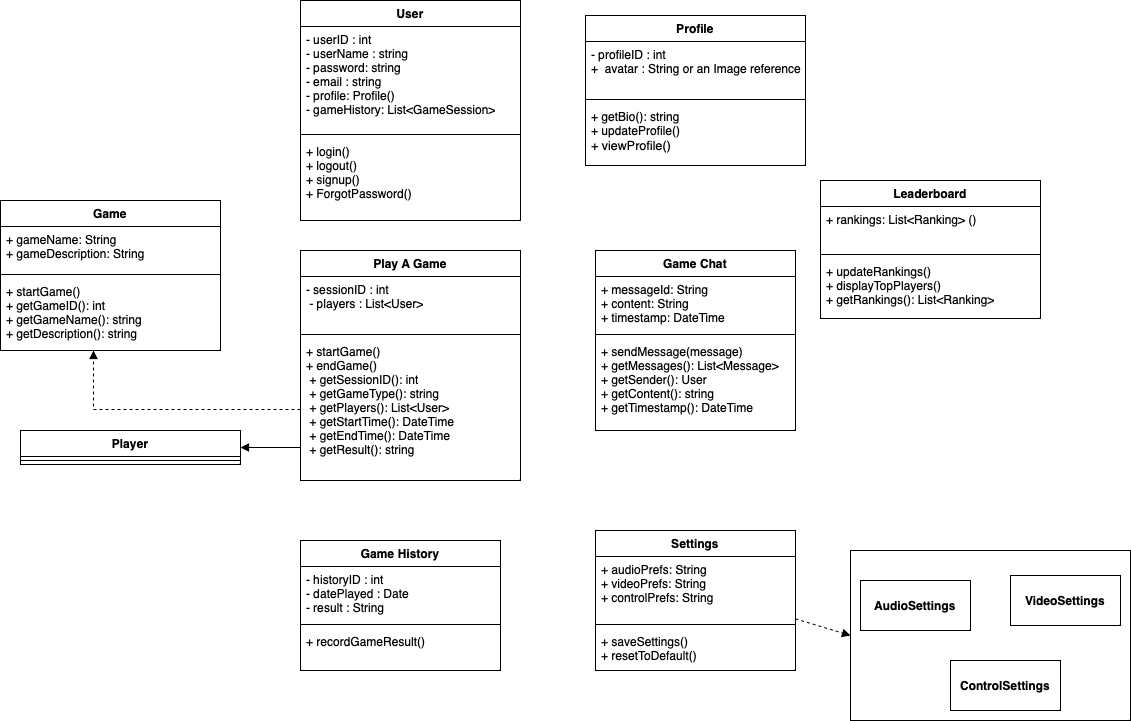

The diagram above was exported from draw.io. Its source (the exported page's mxGraphModel, read from the mxfile embedded in the PNG):
<mxGraphModel dx="2304" dy="911" grid="1" gridSize="10" guides="1" tooltips="1" connect="1" arrows="1" fold="1" page="1" pageScale="1" pageWidth="850" pageHeight="1100" math="0" shadow="0">
  <root>
    <mxCell id="0" />
    <mxCell id="1" parent="0" />
    <mxCell id="_x0vGaC9Uu7RdyfgCvsa-1" value="User" style="swimlane;fontStyle=1;align=center;verticalAlign=top;childLayout=stackLayout;horizontal=1;startSize=26;horizontalStack=0;resizeParent=1;resizeParentMax=0;resizeLast=0;collapsible=1;marginBottom=0;whiteSpace=wrap;html=1;" parent="1" vertex="1">
      <mxGeometry x="20" y="70" width="220" height="220" as="geometry" />
    </mxCell>
    <mxCell id="_x0vGaC9Uu7RdyfgCvsa-2" value="- userID : int&lt;div&gt;- userName : string&lt;/div&gt;&lt;div&gt;- password: string&lt;/div&gt;&lt;div&gt;- email : string&lt;/div&gt;&lt;div&gt;- profile: Profile()&lt;/div&gt;&lt;div&gt;- gameHistory: List&amp;lt;GameSession&amp;gt;&lt;/div&gt;&lt;div&gt;&lt;br&gt;&lt;/div&gt;" style="text;strokeColor=none;fillColor=none;align=left;verticalAlign=top;spacingLeft=4;spacingRight=4;overflow=hidden;rotatable=0;points=[[0,0.5],[1,0.5]];portConstraint=eastwest;whiteSpace=wrap;html=1;" parent="_x0vGaC9Uu7RdyfgCvsa-1" vertex="1">
      <mxGeometry y="26" width="220" height="104" as="geometry" />
    </mxCell>
    <mxCell id="_x0vGaC9Uu7RdyfgCvsa-3" value="" style="line;strokeWidth=1;fillColor=none;align=left;verticalAlign=middle;spacingTop=-1;spacingLeft=3;spacingRight=3;rotatable=0;labelPosition=right;points=[];portConstraint=eastwest;strokeColor=inherit;" parent="_x0vGaC9Uu7RdyfgCvsa-1" vertex="1">
      <mxGeometry y="130" width="220" height="8" as="geometry" />
    </mxCell>
    <mxCell id="_x0vGaC9Uu7RdyfgCvsa-4" value="&lt;div&gt;+ login()&lt;br&gt;+ logout()&amp;nbsp;&lt;/div&gt;&lt;div&gt;+ signup()&lt;br&gt;&lt;span style=&quot;background-color: transparent; color: light-dark(rgb(0, 0, 0), rgb(255, 255, 255));&quot;&gt;+ ForgotPassword()&lt;/span&gt;&lt;/div&gt;" style="text;strokeColor=none;fillColor=none;align=left;verticalAlign=top;spacingLeft=4;spacingRight=4;overflow=hidden;rotatable=0;points=[[0,0.5],[1,0.5]];portConstraint=eastwest;whiteSpace=wrap;html=1;" parent="_x0vGaC9Uu7RdyfgCvsa-1" vertex="1">
      <mxGeometry y="138" width="220" height="82" as="geometry" />
    </mxCell>
    <mxCell id="_x0vGaC9Uu7RdyfgCvsa-5" value="Profile" style="swimlane;fontStyle=1;align=center;verticalAlign=top;childLayout=stackLayout;horizontal=1;startSize=26;horizontalStack=0;resizeParent=1;resizeParentMax=0;resizeLast=0;collapsible=1;marginBottom=0;whiteSpace=wrap;html=1;" parent="1" vertex="1">
      <mxGeometry x="305" y="85" width="220" height="150" as="geometry" />
    </mxCell>
    <mxCell id="_x0vGaC9Uu7RdyfgCvsa-6" value="&lt;div&gt;&lt;span style=&quot;background-color: transparent; color: light-dark(rgb(0, 0, 0), rgb(255, 255, 255));&quot;&gt;- profileID : int&amp;nbsp;&lt;/span&gt;&lt;/div&gt;&lt;div&gt;+&amp;nbsp; avatar : String or an Image reference&lt;/div&gt;" style="text;strokeColor=none;fillColor=none;align=left;verticalAlign=top;spacingLeft=4;spacingRight=4;overflow=hidden;rotatable=0;points=[[0,0.5],[1,0.5]];portConstraint=eastwest;whiteSpace=wrap;html=1;" parent="_x0vGaC9Uu7RdyfgCvsa-5" vertex="1">
      <mxGeometry y="26" width="220" height="54" as="geometry" />
    </mxCell>
    <mxCell id="_x0vGaC9Uu7RdyfgCvsa-7" value="" style="line;strokeWidth=1;fillColor=none;align=left;verticalAlign=middle;spacingTop=-1;spacingLeft=3;spacingRight=3;rotatable=0;labelPosition=right;points=[];portConstraint=eastwest;strokeColor=inherit;" parent="_x0vGaC9Uu7RdyfgCvsa-5" vertex="1">
      <mxGeometry y="80" width="220" height="8" as="geometry" />
    </mxCell>
    <mxCell id="_x0vGaC9Uu7RdyfgCvsa-8" value="&lt;div&gt;&lt;font style=&quot;color: rgb(0, 0, 0);&quot;&gt;+ getBio(): string&amp;nbsp;&lt;/font&gt;&lt;/div&gt;&lt;font style=&quot;color: rgb(0, 0, 0);&quot;&gt;+ updateProfile()&amp;nbsp;&lt;/font&gt;&lt;div&gt;&lt;pre style=&quot;font-family: var(--ds-font-family-code); overflow: auto; padding: calc(var(--ds-md-zoom)*8px)calc(var(--ds-md-zoom)*12px); text-wrap-mode: wrap; word-break: break-all; font-size: 12.573px; margin-top: 0px !important; margin-bottom: 0px !important;&quot;&gt;&lt;font&gt;&lt;font style=&quot;color: rgb(0, 0, 0);&quot;&gt;+ viewProfile&lt;/font&gt;&lt;/font&gt;()&lt;/pre&gt;&lt;/div&gt;" style="text;strokeColor=none;fillColor=none;align=left;verticalAlign=top;spacingLeft=4;spacingRight=4;overflow=hidden;rotatable=0;points=[[0,0.5],[1,0.5]];portConstraint=eastwest;whiteSpace=wrap;html=1;" parent="_x0vGaC9Uu7RdyfgCvsa-5" vertex="1">
      <mxGeometry y="88" width="220" height="62" as="geometry" />
    </mxCell>
    <mxCell id="_x0vGaC9Uu7RdyfgCvsa-14" value="Game" style="swimlane;fontStyle=1;align=center;verticalAlign=top;childLayout=stackLayout;horizontal=1;startSize=26;horizontalStack=0;resizeParent=1;resizeParentMax=0;resizeLast=0;collapsible=1;marginBottom=0;whiteSpace=wrap;html=1;" parent="1" vertex="1">
      <mxGeometry x="-280" y="270" width="220" height="150" as="geometry" />
    </mxCell>
    <mxCell id="_x0vGaC9Uu7RdyfgCvsa-15" value="&lt;div&gt;&lt;span style=&quot;background-color: transparent; color: light-dark(rgb(0, 0, 0), rgb(255, 255, 255));&quot;&gt;+ gameName: String&amp;nbsp;&lt;/span&gt;&lt;/div&gt;&lt;div&gt;+ gameDescription: String&amp;nbsp;&lt;/div&gt;" style="text;strokeColor=none;fillColor=none;align=left;verticalAlign=top;spacingLeft=4;spacingRight=4;overflow=hidden;rotatable=0;points=[[0,0.5],[1,0.5]];portConstraint=eastwest;whiteSpace=wrap;html=1;" parent="_x0vGaC9Uu7RdyfgCvsa-14" vertex="1">
      <mxGeometry y="26" width="220" height="44" as="geometry" />
    </mxCell>
    <mxCell id="_x0vGaC9Uu7RdyfgCvsa-16" value="" style="line;strokeWidth=1;fillColor=none;align=left;verticalAlign=middle;spacingTop=-1;spacingLeft=3;spacingRight=3;rotatable=0;labelPosition=right;points=[];portConstraint=eastwest;strokeColor=inherit;" parent="_x0vGaC9Uu7RdyfgCvsa-14" vertex="1">
      <mxGeometry y="70" width="220" height="8" as="geometry" />
    </mxCell>
    <mxCell id="_x0vGaC9Uu7RdyfgCvsa-17" value="&lt;div&gt;&lt;font style=&quot;color: rgb(0, 0, 0);&quot;&gt;+ startGame()&lt;/font&gt;&lt;/div&gt;&lt;div&gt;&lt;font style=&quot;color: rgb(0, 0, 0);&quot;&gt;+ getGameID(): int&amp;nbsp;&lt;/font&gt;&lt;/div&gt;&lt;div&gt;&lt;font style=&quot;color: rgb(0, 0, 0);&quot;&gt;+ getGameName(): string&amp;nbsp;&lt;/font&gt;&lt;/div&gt;&lt;div&gt;&lt;font style=&quot;color: rgb(0, 0, 0);&quot;&gt;+ getDescription(): string&lt;/font&gt;&lt;/div&gt;" style="text;strokeColor=none;fillColor=none;align=left;verticalAlign=top;spacingLeft=4;spacingRight=4;overflow=hidden;rotatable=0;points=[[0,0.5],[1,0.5]];portConstraint=eastwest;whiteSpace=wrap;html=1;" parent="_x0vGaC9Uu7RdyfgCvsa-14" vertex="1">
      <mxGeometry y="78" width="220" height="72" as="geometry" />
    </mxCell>
    <mxCell id="rfAnVVH55YVLdMkNsUGm-10" style="edgeStyle=orthogonalEdgeStyle;rounded=0;orthogonalLoop=1;jettySize=auto;html=1;entryX=1;entryY=0.5;entryDx=0;entryDy=0;endArrow=block;endFill=1;" edge="1" parent="1" source="_x0vGaC9Uu7RdyfgCvsa-18" target="rfAnVVH55YVLdMkNsUGm-5">
      <mxGeometry relative="1" as="geometry">
        <Array as="points">
          <mxPoint y="517" />
          <mxPoint y="517" />
        </Array>
      </mxGeometry>
    </mxCell>
    <mxCell id="_x0vGaC9Uu7RdyfgCvsa-18" value="Play A Game" style="swimlane;fontStyle=1;align=center;verticalAlign=top;childLayout=stackLayout;horizontal=1;startSize=26;horizontalStack=0;resizeParent=1;resizeParentMax=0;resizeLast=0;collapsible=1;marginBottom=0;whiteSpace=wrap;html=1;" parent="1" vertex="1">
      <mxGeometry x="20" y="320" width="220" height="230" as="geometry" />
    </mxCell>
    <mxCell id="_x0vGaC9Uu7RdyfgCvsa-19" value="- sessionID : int&amp;nbsp;&lt;div&gt;&amp;nbsp;- players : List&amp;lt;User&amp;gt;&lt;br&gt;&lt;div&gt;&lt;br&gt;&lt;/div&gt;&lt;/div&gt;" style="text;strokeColor=none;fillColor=none;align=left;verticalAlign=top;spacingLeft=4;spacingRight=4;overflow=hidden;rotatable=0;points=[[0,0.5],[1,0.5]];portConstraint=eastwest;whiteSpace=wrap;html=1;" parent="_x0vGaC9Uu7RdyfgCvsa-18" vertex="1">
      <mxGeometry y="26" width="220" height="54" as="geometry" />
    </mxCell>
    <mxCell id="_x0vGaC9Uu7RdyfgCvsa-20" value="" style="line;strokeWidth=1;fillColor=none;align=left;verticalAlign=middle;spacingTop=-1;spacingLeft=3;spacingRight=3;rotatable=0;labelPosition=right;points=[];portConstraint=eastwest;strokeColor=inherit;" parent="_x0vGaC9Uu7RdyfgCvsa-18" vertex="1">
      <mxGeometry y="80" width="220" height="8" as="geometry" />
    </mxCell>
    <mxCell id="_x0vGaC9Uu7RdyfgCvsa-21" value="+ startGame()&amp;nbsp;&lt;div&gt;+ endGame()&amp;nbsp;&lt;/div&gt;&lt;div&gt;&amp;nbsp;+ getSessionID(): int&amp;nbsp;&lt;/div&gt;&lt;div&gt;&amp;nbsp;+ getGameType(): string&amp;nbsp;&lt;/div&gt;&lt;div&gt;&amp;nbsp;+ getPlayers(): List&amp;lt;User&amp;gt;&amp;nbsp;&lt;/div&gt;&lt;div&gt;&amp;nbsp;+ getStartTime(): DateTime&amp;nbsp;&lt;/div&gt;&lt;div&gt;&amp;nbsp;+ getEndTime(): DateTime&amp;nbsp;&lt;/div&gt;&lt;div&gt;&amp;nbsp;+ getResult(): string&amp;nbsp;&lt;/div&gt;" style="text;strokeColor=none;fillColor=none;align=left;verticalAlign=top;spacingLeft=4;spacingRight=4;overflow=hidden;rotatable=0;points=[[0,0.5],[1,0.5]];portConstraint=eastwest;whiteSpace=wrap;html=1;" parent="_x0vGaC9Uu7RdyfgCvsa-18" vertex="1">
      <mxGeometry y="88" width="220" height="142" as="geometry" />
    </mxCell>
    <mxCell id="_x0vGaC9Uu7RdyfgCvsa-22" value="Game Chat" style="swimlane;fontStyle=1;align=center;verticalAlign=top;childLayout=stackLayout;horizontal=1;startSize=26;horizontalStack=0;resizeParent=1;resizeParentMax=0;resizeLast=0;collapsible=1;marginBottom=0;whiteSpace=wrap;html=1;" parent="1" vertex="1">
      <mxGeometry x="315" y="320" width="200" height="180" as="geometry" />
    </mxCell>
    <mxCell id="_x0vGaC9Uu7RdyfgCvsa-23" value="+ messageId: String&amp;nbsp;&lt;div&gt;+ content: String&amp;nbsp;&lt;/div&gt;&lt;div&gt;+ timestamp: DateTime&amp;nbsp;&lt;/div&gt;" style="text;strokeColor=none;fillColor=none;align=left;verticalAlign=top;spacingLeft=4;spacingRight=4;overflow=hidden;rotatable=0;points=[[0,0.5],[1,0.5]];portConstraint=eastwest;whiteSpace=wrap;html=1;" parent="_x0vGaC9Uu7RdyfgCvsa-22" vertex="1">
      <mxGeometry y="26" width="200" height="54" as="geometry" />
    </mxCell>
    <mxCell id="_x0vGaC9Uu7RdyfgCvsa-24" value="" style="line;strokeWidth=1;fillColor=none;align=left;verticalAlign=middle;spacingTop=-1;spacingLeft=3;spacingRight=3;rotatable=0;labelPosition=right;points=[];portConstraint=eastwest;strokeColor=inherit;" parent="_x0vGaC9Uu7RdyfgCvsa-22" vertex="1">
      <mxGeometry y="80" width="200" height="8" as="geometry" />
    </mxCell>
    <mxCell id="_x0vGaC9Uu7RdyfgCvsa-25" value="+ sendMessage(message)&lt;br/&gt;    + getMessages(): List&amp;lt;Message&amp;gt;&lt;div&gt;+ getSender(): User&lt;br/&gt;    + getContent(): string&lt;br/&gt;    + getTimestamp(): DateTime&lt;/div&gt;" style="text;strokeColor=none;fillColor=none;align=left;verticalAlign=top;spacingLeft=4;spacingRight=4;overflow=hidden;rotatable=0;points=[[0,0.5],[1,0.5]];portConstraint=eastwest;whiteSpace=wrap;html=1;" parent="_x0vGaC9Uu7RdyfgCvsa-22" vertex="1">
      <mxGeometry y="88" width="200" height="92" as="geometry" />
    </mxCell>
    <mxCell id="_x0vGaC9Uu7RdyfgCvsa-28" value="Leaderboard" style="swimlane;fontStyle=1;align=center;verticalAlign=top;childLayout=stackLayout;horizontal=1;startSize=26;horizontalStack=0;resizeParent=1;resizeParentMax=0;resizeLast=0;collapsible=1;marginBottom=0;whiteSpace=wrap;html=1;" parent="1" vertex="1">
      <mxGeometry x="540" y="250" width="220" height="138" as="geometry" />
    </mxCell>
    <mxCell id="_x0vGaC9Uu7RdyfgCvsa-29" value="&lt;div&gt;&lt;span style=&quot;background-color: transparent; color: light-dark(rgb(0, 0, 0), rgb(255, 255, 255));&quot;&gt;+ rankings: List&amp;lt;Ranking&amp;gt; ()&lt;/span&gt;&lt;/div&gt;" style="text;strokeColor=none;fillColor=none;align=left;verticalAlign=top;spacingLeft=4;spacingRight=4;overflow=hidden;rotatable=0;points=[[0,0.5],[1,0.5]];portConstraint=eastwest;whiteSpace=wrap;html=1;" parent="_x0vGaC9Uu7RdyfgCvsa-28" vertex="1">
      <mxGeometry y="26" width="220" height="44" as="geometry" />
    </mxCell>
    <mxCell id="_x0vGaC9Uu7RdyfgCvsa-30" value="" style="line;strokeWidth=1;fillColor=none;align=left;verticalAlign=middle;spacingTop=-1;spacingLeft=3;spacingRight=3;rotatable=0;labelPosition=right;points=[];portConstraint=eastwest;strokeColor=inherit;" parent="_x0vGaC9Uu7RdyfgCvsa-28" vertex="1">
      <mxGeometry y="70" width="220" height="8" as="geometry" />
    </mxCell>
    <mxCell id="_x0vGaC9Uu7RdyfgCvsa-31" value="+ updateRankings()&lt;div&gt;+ displayTopPlayers()&lt;br&gt;+ getRankings(): List&amp;lt;Ranking&amp;gt;&lt;/div&gt;" style="text;strokeColor=none;fillColor=none;align=left;verticalAlign=top;spacingLeft=4;spacingRight=4;overflow=hidden;rotatable=0;points=[[0,0.5],[1,0.5]];portConstraint=eastwest;whiteSpace=wrap;html=1;" parent="_x0vGaC9Uu7RdyfgCvsa-28" vertex="1">
      <mxGeometry y="78" width="220" height="60" as="geometry" />
    </mxCell>
    <mxCell id="_x0vGaC9Uu7RdyfgCvsa-32" value="Game History" style="swimlane;fontStyle=1;align=center;verticalAlign=top;childLayout=stackLayout;horizontal=1;startSize=26;horizontalStack=0;resizeParent=1;resizeParentMax=0;resizeLast=0;collapsible=1;marginBottom=0;whiteSpace=wrap;html=1;" parent="1" vertex="1">
      <mxGeometry x="20" y="610" width="200" height="130" as="geometry" />
    </mxCell>
    <mxCell id="_x0vGaC9Uu7RdyfgCvsa-33" value="- historyID : int&lt;br&gt;    - datePlayed : Date&lt;br&gt;    - result : String" style="text;strokeColor=none;fillColor=none;align=left;verticalAlign=top;spacingLeft=4;spacingRight=4;overflow=hidden;rotatable=0;points=[[0,0.5],[1,0.5]];portConstraint=eastwest;whiteSpace=wrap;html=1;" parent="_x0vGaC9Uu7RdyfgCvsa-32" vertex="1">
      <mxGeometry y="26" width="200" height="54" as="geometry" />
    </mxCell>
    <mxCell id="_x0vGaC9Uu7RdyfgCvsa-34" value="" style="line;strokeWidth=1;fillColor=none;align=left;verticalAlign=middle;spacingTop=-1;spacingLeft=3;spacingRight=3;rotatable=0;labelPosition=right;points=[];portConstraint=eastwest;strokeColor=inherit;" parent="_x0vGaC9Uu7RdyfgCvsa-32" vertex="1">
      <mxGeometry y="80" width="200" height="8" as="geometry" />
    </mxCell>
    <mxCell id="_x0vGaC9Uu7RdyfgCvsa-35" value="+ recordGameResult()" style="text;strokeColor=none;fillColor=none;align=left;verticalAlign=top;spacingLeft=4;spacingRight=4;overflow=hidden;rotatable=0;points=[[0,0.5],[1,0.5]];portConstraint=eastwest;whiteSpace=wrap;html=1;" parent="_x0vGaC9Uu7RdyfgCvsa-32" vertex="1">
      <mxGeometry y="88" width="200" height="42" as="geometry" />
    </mxCell>
    <mxCell id="_x0vGaC9Uu7RdyfgCvsa-36" value="Settings" style="swimlane;fontStyle=1;align=center;verticalAlign=top;childLayout=stackLayout;horizontal=1;startSize=26;horizontalStack=0;resizeParent=1;resizeParentMax=0;resizeLast=0;collapsible=1;marginBottom=0;whiteSpace=wrap;html=1;" parent="1" vertex="1">
      <mxGeometry x="315" y="600" width="200" height="140" as="geometry" />
    </mxCell>
    <mxCell id="_x0vGaC9Uu7RdyfgCvsa-37" value="+ audioPrefs: String&amp;nbsp;&lt;div&gt;+ videoPrefs: String&amp;nbsp;&lt;/div&gt;&lt;div&gt;+ controlPrefs: String&amp;nbsp;&lt;/div&gt;" style="text;strokeColor=none;fillColor=none;align=left;verticalAlign=top;spacingLeft=4;spacingRight=4;overflow=hidden;rotatable=0;points=[[0,0.5],[1,0.5]];portConstraint=eastwest;whiteSpace=wrap;html=1;" parent="_x0vGaC9Uu7RdyfgCvsa-36" vertex="1">
      <mxGeometry y="26" width="200" height="64" as="geometry" />
    </mxCell>
    <mxCell id="_x0vGaC9Uu7RdyfgCvsa-38" value="" style="line;strokeWidth=1;fillColor=none;align=left;verticalAlign=middle;spacingTop=-1;spacingLeft=3;spacingRight=3;rotatable=0;labelPosition=right;points=[];portConstraint=eastwest;strokeColor=inherit;" parent="_x0vGaC9Uu7RdyfgCvsa-36" vertex="1">
      <mxGeometry y="90" width="200" height="8" as="geometry" />
    </mxCell>
    <mxCell id="_x0vGaC9Uu7RdyfgCvsa-39" value="+ saveSettings()&amp;nbsp;&lt;div&gt;+ resetToDefault()&lt;/div&gt;" style="text;strokeColor=none;fillColor=none;align=left;verticalAlign=top;spacingLeft=4;spacingRight=4;overflow=hidden;rotatable=0;points=[[0,0.5],[1,0.5]];portConstraint=eastwest;whiteSpace=wrap;html=1;" parent="_x0vGaC9Uu7RdyfgCvsa-36" vertex="1">
      <mxGeometry y="98" width="200" height="42" as="geometry" />
    </mxCell>
    <mxCell id="_x0vGaC9Uu7RdyfgCvsa-40" value="&lt;b&gt;AudioSettings&lt;/b&gt;" style="html=1;whiteSpace=wrap;" parent="1" vertex="1">
      <mxGeometry x="580" y="650" width="110" height="50" as="geometry" />
    </mxCell>
    <mxCell id="_x0vGaC9Uu7RdyfgCvsa-41" value="&lt;b&gt;ControlSettings&lt;/b&gt;" style="html=1;whiteSpace=wrap;" parent="1" vertex="1">
      <mxGeometry x="670" y="730" width="110" height="50" as="geometry" />
    </mxCell>
    <mxCell id="_x0vGaC9Uu7RdyfgCvsa-42" value="&lt;b&gt;VideoSettings&lt;/b&gt;" style="html=1;whiteSpace=wrap;" parent="1" vertex="1">
      <mxGeometry x="730" y="645" width="110" height="50" as="geometry" />
    </mxCell>
    <mxCell id="rfAnVVH55YVLdMkNsUGm-1" value="" style="rounded=0;whiteSpace=wrap;html=1;fillColor=none;" vertex="1" parent="1">
      <mxGeometry x="570" y="620" width="280" height="170" as="geometry" />
    </mxCell>
    <mxCell id="rfAnVVH55YVLdMkNsUGm-2" style="rounded=0;orthogonalLoop=1;jettySize=auto;html=1;entryX=0;entryY=0.5;entryDx=0;entryDy=0;dashed=1;endArrow=block;endFill=1;" edge="1" parent="1" source="_x0vGaC9Uu7RdyfgCvsa-37" target="rfAnVVH55YVLdMkNsUGm-1">
      <mxGeometry relative="1" as="geometry" />
    </mxCell>
    <mxCell id="rfAnVVH55YVLdMkNsUGm-3" style="edgeStyle=orthogonalEdgeStyle;rounded=0;orthogonalLoop=1;jettySize=auto;html=1;endArrow=block;endFill=1;dashed=1;" edge="1" parent="1" source="_x0vGaC9Uu7RdyfgCvsa-21" target="_x0vGaC9Uu7RdyfgCvsa-17">
      <mxGeometry relative="1" as="geometry">
        <Array as="points">
          <mxPoint x="-187" y="479" />
        </Array>
      </mxGeometry>
    </mxCell>
    <mxCell id="rfAnVVH55YVLdMkNsUGm-5" value="Player" style="swimlane;fontStyle=1;align=center;verticalAlign=top;childLayout=stackLayout;horizontal=1;startSize=26;horizontalStack=0;resizeParent=1;resizeParentMax=0;resizeLast=0;collapsible=1;marginBottom=0;whiteSpace=wrap;html=1;" vertex="1" parent="1">
      <mxGeometry x="-260" y="500" width="220" height="34" as="geometry" />
    </mxCell>
    <mxCell id="rfAnVVH55YVLdMkNsUGm-7" value="" style="line;strokeWidth=1;fillColor=none;align=left;verticalAlign=middle;spacingTop=-1;spacingLeft=3;spacingRight=3;rotatable=0;labelPosition=right;points=[];portConstraint=eastwest;strokeColor=inherit;" vertex="1" parent="rfAnVVH55YVLdMkNsUGm-5">
      <mxGeometry y="26" width="220" height="8" as="geometry" />
    </mxCell>
  </root>
</mxGraphModel>